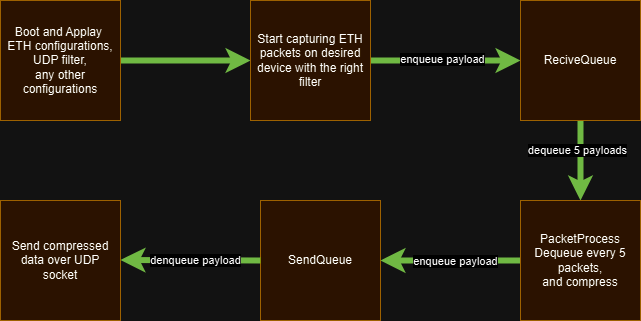

The diagram above was exported from draw.io. Its source (the exported page's mxGraphModel, read from the mxfile embedded in the PNG):
<mxGraphModel dx="1050" dy="522" grid="1" gridSize="10" guides="1" tooltips="1" connect="1" arrows="1" fold="1" page="1" pageScale="1" pageWidth="827" pageHeight="1169" math="0" shadow="0">
  <root>
    <mxCell id="0" />
    <mxCell id="1" parent="0" />
    <mxCell id="0G0pS8meeQRwLrrfEUjq-4" style="edgeStyle=none;rounded=0;orthogonalLoop=1;jettySize=auto;html=1;exitX=1;exitY=0.5;exitDx=0;exitDy=0;entryX=0;entryY=0.5;entryDx=0;entryDy=0;strokeWidth=6;fillColor=#60a917;strokeColor=#2D7600;" edge="1" parent="1" source="0G0pS8meeQRwLrrfEUjq-1" target="0G0pS8meeQRwLrrfEUjq-2">
      <mxGeometry relative="1" as="geometry" />
    </mxCell>
    <mxCell id="0G0pS8meeQRwLrrfEUjq-1" value="Boot and Applay&amp;nbsp;&lt;div&gt;ETH configurations,&lt;/div&gt;&lt;div&gt;UDP filter,&lt;/div&gt;&lt;div&gt;any other configurations&lt;/div&gt;" style="whiteSpace=wrap;html=1;aspect=fixed;fillColor=#ffe6cc;strokeColor=#d79b00;" vertex="1" parent="1">
      <mxGeometry x="80" y="40" width="120" height="120" as="geometry" />
    </mxCell>
    <mxCell id="0G0pS8meeQRwLrrfEUjq-5" style="edgeStyle=none;rounded=0;orthogonalLoop=1;jettySize=auto;html=1;exitX=1;exitY=0.5;exitDx=0;exitDy=0;entryX=0;entryY=0.5;entryDx=0;entryDy=0;fillColor=#60a917;strokeColor=#2D7600;strokeWidth=6;" edge="1" parent="1" source="0G0pS8meeQRwLrrfEUjq-2" target="0G0pS8meeQRwLrrfEUjq-3">
      <mxGeometry relative="1" as="geometry" />
    </mxCell>
    <mxCell id="0G0pS8meeQRwLrrfEUjq-7" value="enqueue payload" style="edgeLabel;html=1;align=center;verticalAlign=middle;resizable=0;points=[];" vertex="1" connectable="0" parent="0G0pS8meeQRwLrrfEUjq-5">
      <mxGeometry x="-0.0582" y="2" relative="1" as="geometry">
        <mxPoint as="offset" />
      </mxGeometry>
    </mxCell>
    <mxCell id="0G0pS8meeQRwLrrfEUjq-2" value="Start capturing ETH packets on desired device with the right filter" style="whiteSpace=wrap;html=1;aspect=fixed;fillColor=#ffe6cc;strokeColor=#d79b00;" vertex="1" parent="1">
      <mxGeometry x="330" y="40" width="120" height="120" as="geometry" />
    </mxCell>
    <mxCell id="0G0pS8meeQRwLrrfEUjq-13" style="edgeStyle=none;rounded=0;orthogonalLoop=1;jettySize=auto;html=1;exitX=0.5;exitY=1;exitDx=0;exitDy=0;entryX=0.5;entryY=0;entryDx=0;entryDy=0;fillColor=#60a917;strokeColor=#2D7600;strokeWidth=6;" edge="1" parent="1" source="0G0pS8meeQRwLrrfEUjq-3" target="0G0pS8meeQRwLrrfEUjq-10">
      <mxGeometry relative="1" as="geometry" />
    </mxCell>
    <mxCell id="0G0pS8meeQRwLrrfEUjq-14" value="dequeue 5 payloads" style="edgeLabel;html=1;align=center;verticalAlign=middle;resizable=0;points=[];" vertex="1" connectable="0" parent="0G0pS8meeQRwLrrfEUjq-13">
      <mxGeometry x="-0.28" y="-4" relative="1" as="geometry">
        <mxPoint as="offset" />
      </mxGeometry>
    </mxCell>
    <mxCell id="0G0pS8meeQRwLrrfEUjq-3" value="ReciveQueue" style="whiteSpace=wrap;html=1;aspect=fixed;fillColor=#ffe6cc;strokeColor=#d79b00;" vertex="1" parent="1">
      <mxGeometry x="600" y="40" width="120" height="120" as="geometry" />
    </mxCell>
    <mxCell id="0G0pS8meeQRwLrrfEUjq-8" value="Send compressed data over UDP&lt;div&gt;socket&lt;/div&gt;" style="whiteSpace=wrap;html=1;aspect=fixed;fillColor=#ffe6cc;strokeColor=#d79b00;" vertex="1" parent="1">
      <mxGeometry x="80" y="240" width="120" height="120" as="geometry" />
    </mxCell>
    <mxCell id="0G0pS8meeQRwLrrfEUjq-9" value="SendQueue" style="whiteSpace=wrap;html=1;aspect=fixed;fillColor=#ffe6cc;strokeColor=#d79b00;" vertex="1" parent="1">
      <mxGeometry x="340" y="240" width="120" height="120" as="geometry" />
    </mxCell>
    <mxCell id="0G0pS8meeQRwLrrfEUjq-11" style="edgeStyle=none;rounded=0;orthogonalLoop=1;jettySize=auto;html=1;exitX=0;exitY=0.5;exitDx=0;exitDy=0;entryX=1;entryY=0.5;entryDx=0;entryDy=0;fillColor=#60a917;strokeColor=#2D7600;strokeWidth=6;" edge="1" parent="1" source="0G0pS8meeQRwLrrfEUjq-10" target="0G0pS8meeQRwLrrfEUjq-9">
      <mxGeometry relative="1" as="geometry" />
    </mxCell>
    <mxCell id="0G0pS8meeQRwLrrfEUjq-15" value="enqueue payload" style="edgeLabel;html=1;align=center;verticalAlign=middle;resizable=0;points=[];" vertex="1" connectable="0" parent="0G0pS8meeQRwLrrfEUjq-11">
      <mxGeometry x="-0.0507" y="-5" relative="1" as="geometry">
        <mxPoint y="5" as="offset" />
      </mxGeometry>
    </mxCell>
    <mxCell id="0G0pS8meeQRwLrrfEUjq-10" value="PacketProcess&lt;div&gt;Dequeue every 5 packets,&lt;/div&gt;&lt;div&gt;and compress&lt;/div&gt;" style="whiteSpace=wrap;html=1;aspect=fixed;fillColor=#ffe6cc;strokeColor=#d79b00;" vertex="1" parent="1">
      <mxGeometry x="600" y="240" width="120" height="120" as="geometry" />
    </mxCell>
    <mxCell id="0G0pS8meeQRwLrrfEUjq-20" style="edgeStyle=none;rounded=0;orthogonalLoop=1;jettySize=auto;html=1;entryX=1;entryY=0.5;entryDx=0;entryDy=0;fillColor=#60a917;strokeColor=#2D7600;strokeWidth=6;exitX=0;exitY=0.5;exitDx=0;exitDy=0;" edge="1" parent="1" source="0G0pS8meeQRwLrrfEUjq-9">
      <mxGeometry relative="1" as="geometry">
        <mxPoint x="330" y="300" as="sourcePoint" />
        <mxPoint x="200" y="299.5" as="targetPoint" />
      </mxGeometry>
    </mxCell>
    <mxCell id="0G0pS8meeQRwLrrfEUjq-21" value="denqueue payload" style="edgeLabel;html=1;align=center;verticalAlign=middle;resizable=0;points=[];" vertex="1" connectable="0" parent="0G0pS8meeQRwLrrfEUjq-20">
      <mxGeometry x="-0.0507" y="-5" relative="1" as="geometry">
        <mxPoint y="5" as="offset" />
      </mxGeometry>
    </mxCell>
  </root>
</mxGraphModel>